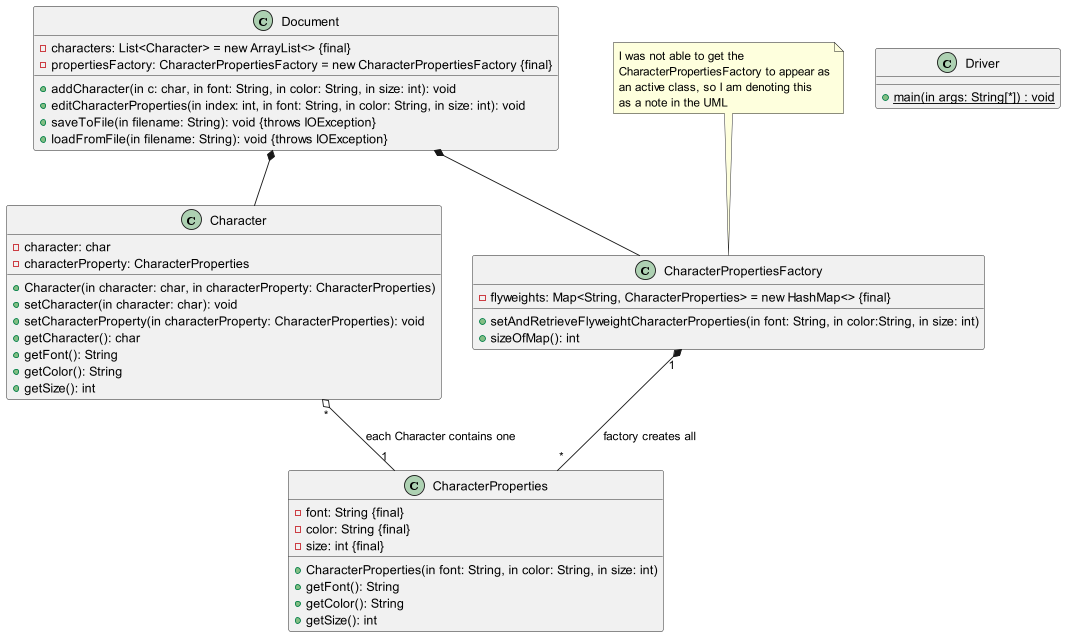

The diagram above was rendered by PlantUML. Its source (embedded in the PNG):
@startuml
'https://plantuml.com/class-diagram


class Character{
- character: char
- characterProperty: CharacterProperties

+ Character(in character: char, in characterProperty: CharacterProperties)
+ setCharacter(in character: char): void
+ setCharacterProperty(in characterProperty: CharacterProperties): void
+ getCharacter(): char
+ getFont(): String
+ getColor(): String
+ getSize(): int
}


class CharacterProperties{
- font: String {final}
- color: String {final}
- size: int {final}

+ CharacterProperties(in font: String, in color: String, in size: int)
+ getFont(): String
+ getColor(): String
+ getSize(): int
}


class CharacterPropertiesFactory{
- flyweights: Map<String, CharacterProperties> = new HashMap<> {final}

+ setAndRetrieveFlyweightCharacterProperties(in font: String, in color:String, in size: int)
+ sizeOfMap(): int
}



class Document {
- characters: List<Character> = new ArrayList<> {final}
- propertiesFactory: CharacterPropertiesFactory = new CharacterPropertiesFactory {final}

+ addCharacter(in c: char, in font: String, in color: String, in size: int): void
+ editCharacterProperties(in index: int, in font: String, in color: String, in size: int): void
+ saveToFile(in filename: String): void {throws IOException}
+ loadFromFile(in filename: String): void {throws IOException}
}


Character"*" o-- "1" CharacterProperties: each Character contains one
CharacterPropertiesFactory"1" *-- "*"CharacterProperties: factory creates all

Document *-- Character
Document *-- CharacterPropertiesFactory

note as n1
    I was not able to get the
    CharacterPropertiesFactory to appear as
    an active class, so I am denoting this
    as a note in the UML
end note

n1 --> CharacterPropertiesFactory


class Driver {
+ {static} main(in args: String[*]) : void
}

@enduml